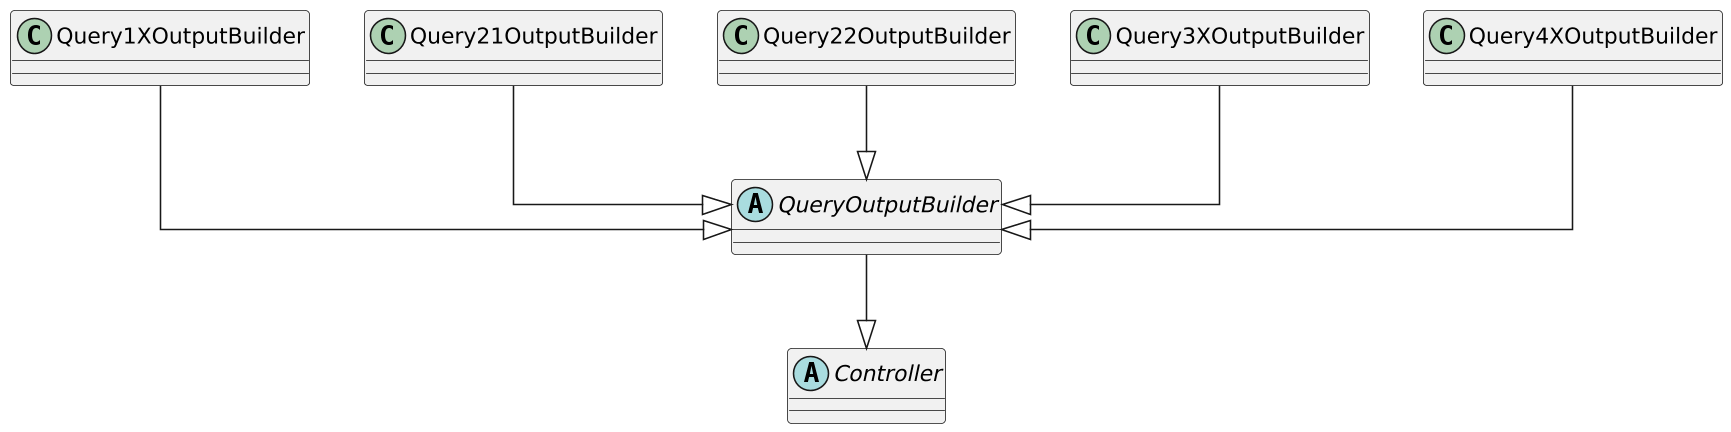

The diagram above was rendered by PlantUML. Its source (embedded in the PNG):
@startuml
skinparam classAttributeIconSize 0
skinparam shadowing false
skinparam dpi 150
skinparam packageStyle rectangle
skinparam linetype ortho

' ======================= CLASSES =======================

abstract class Controller
abstract class QueryOutputBuilder

class Query1XOutputBuilder
class Query21OutputBuilder
class Query22OutputBuilder
class Query3XOutputBuilder
class Query4XOutputBuilder

' ======================= RELATIONSHIPS =======================

QueryOutputBuilder --|> Controller
Query1XOutputBuilder --|> QueryOutputBuilder
Query21OutputBuilder --|> QueryOutputBuilder
Query22OutputBuilder --|> QueryOutputBuilder
Query3XOutputBuilder --|> QueryOutputBuilder
Query4XOutputBuilder --|> QueryOutputBuilder

' ======================= STYLING =======================
top to bottom direction
@enduml